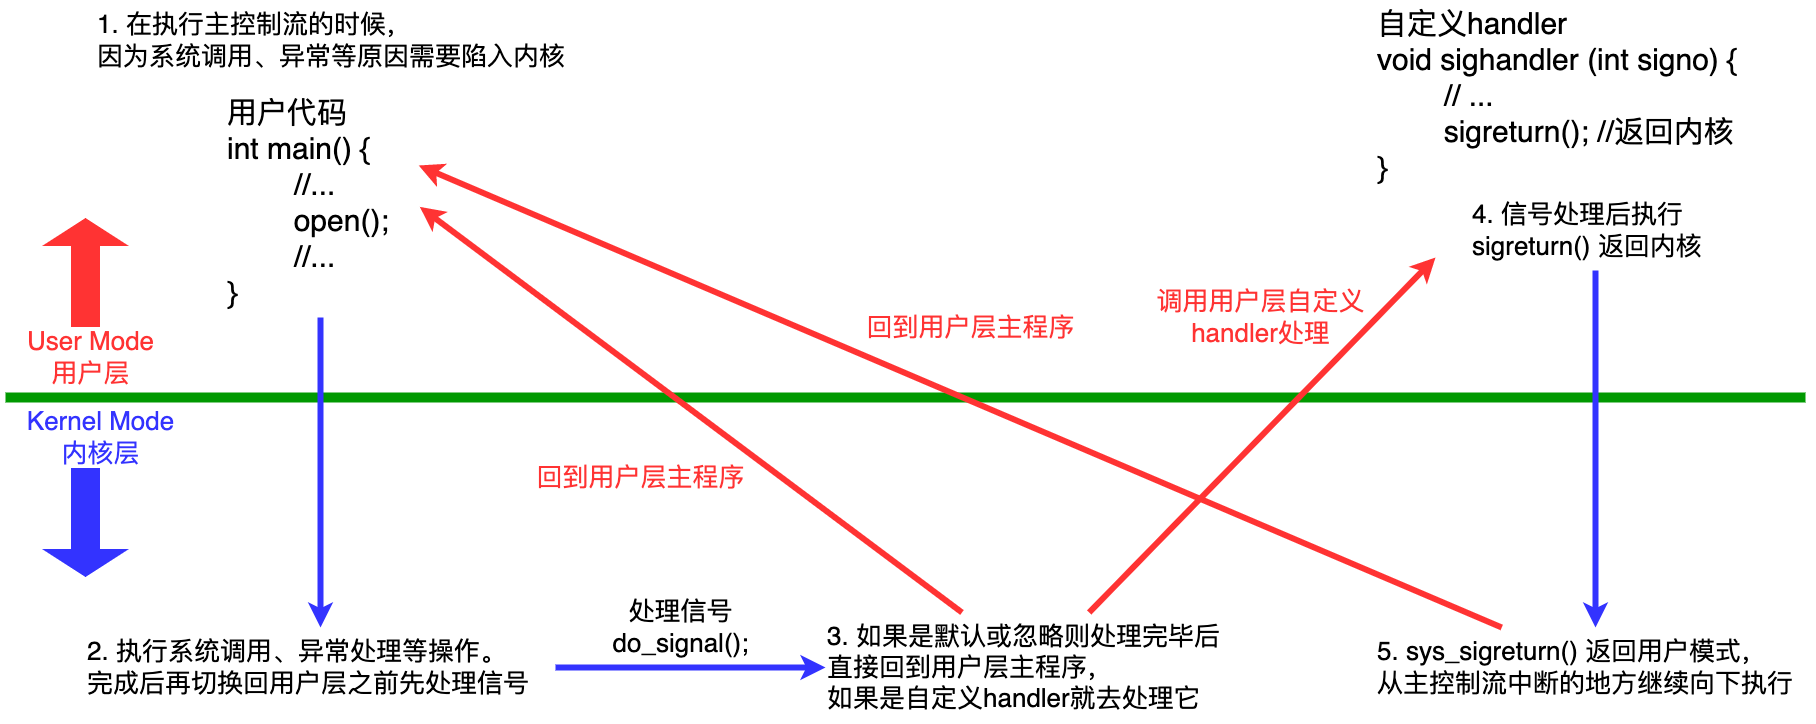

The diagram above was exported from draw.io. Its source (the exported page's mxGraphModel, read from the mxfile embedded in the PNG):
<mxGraphModel dx="2671" dy="1598" grid="1" gridSize="10" guides="1" tooltips="1" connect="1" arrows="1" fold="1" page="0" pageScale="1" pageWidth="827" pageHeight="1169" background="#ffffff" math="0" shadow="0">
  <root>
    <mxCell id="0" />
    <mxCell id="1" parent="0" />
    <mxCell id="V6Ar0vzbExwNdoY8CMNq-31" value="" style="endArrow=none;html=1;rounded=0;strokeColor=#009900;strokeWidth=10;" edge="1" parent="1">
      <mxGeometry width="50" height="50" relative="1" as="geometry">
        <mxPoint x="-160" y="20" as="sourcePoint" />
        <mxPoint x="1640" y="20" as="targetPoint" />
      </mxGeometry>
    </mxCell>
    <mxCell id="V6Ar0vzbExwNdoY8CMNq-35" value="&lt;div style=&quot;font-size: 26px;&quot;&gt;&lt;font style=&quot;font-size: 26px;&quot;&gt;1. 在执行主控制流的时&lt;/font&gt;&lt;span style=&quot;background-color: initial;&quot;&gt;候，&lt;/span&gt;&lt;/div&gt;&lt;div style=&quot;font-size: 26px;&quot;&gt;&lt;span style=&quot;background-color: initial;&quot;&gt;因为系统调用、异&lt;/span&gt;&lt;span style=&quot;background-color: initial;&quot;&gt;常等原因需要陷入内核&lt;/span&gt;&lt;/div&gt;" style="text;html=1;align=left;verticalAlign=middle;resizable=0;points=[];autosize=1;strokeColor=none;fillColor=none;" vertex="1" parent="1">
      <mxGeometry x="-70" y="-377" width="490" height="80" as="geometry" />
    </mxCell>
    <mxCell id="V6Ar0vzbExwNdoY8CMNq-40" style="edgeStyle=orthogonalEdgeStyle;rounded=0;orthogonalLoop=1;jettySize=auto;html=1;strokeWidth=6;strokeColor=#3333FF;" edge="1" parent="1" source="V6Ar0vzbExwNdoY8CMNq-37" target="V6Ar0vzbExwNdoY8CMNq-39">
      <mxGeometry relative="1" as="geometry" />
    </mxCell>
    <mxCell id="V6Ar0vzbExwNdoY8CMNq-37" value="&lt;div style=&quot;font-size: 26px;&quot;&gt;&lt;font style=&quot;font-size: 26px;&quot;&gt;2. 执行系统调用、&lt;/font&gt;&lt;span style=&quot;background-color: initial;&quot;&gt;异常处理等操作。&lt;/span&gt;&lt;/div&gt;&lt;div style=&quot;font-size: 26px;&quot;&gt;&lt;font style=&quot;font-size: 26px;&quot;&gt;完成后再切换回用户&lt;/font&gt;&lt;span style=&quot;background-color: initial;&quot;&gt;层之前先处理信号&lt;/span&gt;&lt;/div&gt;" style="text;html=1;align=left;verticalAlign=middle;resizable=0;points=[];autosize=1;strokeColor=none;fillColor=none;" vertex="1" parent="1">
      <mxGeometry x="-80" y="250" width="470" height="80" as="geometry" />
    </mxCell>
    <mxCell id="V6Ar0vzbExwNdoY8CMNq-43" style="rounded=0;orthogonalLoop=1;jettySize=auto;html=1;strokeWidth=6;strokeColor=#FF3333;entryX=1.023;entryY=0.519;entryDx=0;entryDy=0;entryPerimeter=0;" edge="1" parent="1" source="V6Ar0vzbExwNdoY8CMNq-39" target="V6Ar0vzbExwNdoY8CMNq-41">
      <mxGeometry relative="1" as="geometry" />
    </mxCell>
    <mxCell id="V6Ar0vzbExwNdoY8CMNq-51" style="rounded=0;orthogonalLoop=1;jettySize=auto;html=1;strokeWidth=6;strokeColor=#FF3333;" edge="1" parent="1" source="V6Ar0vzbExwNdoY8CMNq-39">
      <mxGeometry relative="1" as="geometry">
        <mxPoint x="1270" y="-120" as="targetPoint" />
      </mxGeometry>
    </mxCell>
    <mxCell id="V6Ar0vzbExwNdoY8CMNq-39" value="&lt;div style=&quot;font-size: 26px;&quot;&gt;&lt;font style=&quot;font-size: 26px;&quot;&gt;3. 如果是默认或忽略则处理完毕&lt;/font&gt;&lt;span style=&quot;background-color: initial;&quot;&gt;后&lt;/span&gt;&lt;/div&gt;&lt;div style=&quot;font-size: 26px;&quot;&gt;&lt;span style=&quot;background-color: initial;&quot;&gt;直接回到用户层主程序，&lt;/span&gt;&lt;/div&gt;&lt;div style=&quot;font-size: 26px;&quot;&gt;&lt;font style=&quot;font-size: 26px;&quot;&gt;如果是自定义handler就去处理它&lt;/font&gt;&lt;/div&gt;" style="text;html=1;align=left;verticalAlign=middle;resizable=0;points=[];autosize=1;strokeColor=none;fillColor=none;" vertex="1" parent="1">
      <mxGeometry x="660" y="235" width="420" height="110" as="geometry" />
    </mxCell>
    <mxCell id="V6Ar0vzbExwNdoY8CMNq-54" style="edgeStyle=orthogonalEdgeStyle;rounded=0;orthogonalLoop=1;jettySize=auto;html=1;strokeWidth=6;strokeColor=#3333FF;" edge="1" parent="1" source="V6Ar0vzbExwNdoY8CMNq-41" target="V6Ar0vzbExwNdoY8CMNq-37">
      <mxGeometry relative="1" as="geometry" />
    </mxCell>
    <mxCell id="V6Ar0vzbExwNdoY8CMNq-41" value="&lt;font style=&quot;font-size: 30px;&quot;&gt;用户代码&lt;/font&gt;&lt;div style=&quot;font-size: 30px;&quot;&gt;&lt;font style=&quot;font-size: 30px;&quot;&gt;int main() {&lt;/font&gt;&lt;/div&gt;&lt;div style=&quot;font-size: 30px;&quot;&gt;&lt;font style=&quot;font-size: 30px;&quot;&gt;&lt;span style=&quot;white-space: pre;&quot;&gt;&#09;&lt;/span&gt;//...&lt;/font&gt;&lt;/div&gt;&lt;div style=&quot;font-size: 30px;&quot;&gt;&lt;font style=&quot;font-size: 30px;&quot;&gt;&lt;span style=&quot;white-space: pre;&quot;&gt;&#09;&lt;/span&gt;open();&lt;/font&gt;&lt;/div&gt;&lt;div style=&quot;font-size: 30px;&quot;&gt;&lt;font style=&quot;font-size: 30px;&quot;&gt;&lt;span style=&quot;white-space: pre;&quot;&gt;&#09;&lt;/span&gt;//...&lt;/font&gt;&lt;/div&gt;&lt;div style=&quot;font-size: 30px;&quot;&gt;&lt;font style=&quot;font-size: 30px;&quot;&gt;}&lt;/font&gt;&lt;/div&gt;" style="text;html=1;align=left;verticalAlign=middle;resizable=0;points=[];autosize=1;strokeColor=none;fillColor=none;" vertex="1" parent="1">
      <mxGeometry x="60" y="-290" width="190" height="230" as="geometry" />
    </mxCell>
    <mxCell id="V6Ar0vzbExwNdoY8CMNq-47" style="rounded=0;orthogonalLoop=1;jettySize=auto;html=1;entryX=1.017;entryY=0.339;entryDx=0;entryDy=0;entryPerimeter=0;strokeWidth=6;strokeColor=#FF3333;" edge="1" parent="1" source="V6Ar0vzbExwNdoY8CMNq-42" target="V6Ar0vzbExwNdoY8CMNq-41">
      <mxGeometry relative="1" as="geometry" />
    </mxCell>
    <mxCell id="V6Ar0vzbExwNdoY8CMNq-42" value="&lt;div style=&quot;font-size: 26px;&quot;&gt;&lt;font style=&quot;font-size: 26px;&quot;&gt;5. sys_sigreturn()&amp;nbsp;&lt;/font&gt;&lt;span style=&quot;background-color: initial;&quot;&gt;返回用户模式，&lt;/span&gt;&lt;/div&gt;&lt;div style=&quot;font-size: 26px;&quot;&gt;&lt;span style=&quot;background-color: initial;&quot;&gt;从主控制流&lt;/span&gt;&lt;span style=&quot;background-color: initial;&quot;&gt;中断的地方继续向下执行&lt;/span&gt;&lt;/div&gt;" style="text;html=1;align=left;verticalAlign=middle;resizable=0;points=[];autosize=1;strokeColor=none;fillColor=none;" vertex="1" parent="1">
      <mxGeometry x="1210" y="250" width="440" height="80" as="geometry" />
    </mxCell>
    <mxCell id="V6Ar0vzbExwNdoY8CMNq-44" value="&lt;font color=&quot;#ff3333&quot; style=&quot;font-size: 26px;&quot;&gt;回到用户层主程序&lt;/font&gt;" style="text;html=1;align=center;verticalAlign=middle;resizable=0;points=[];autosize=1;strokeColor=none;fillColor=none;" vertex="1" parent="1">
      <mxGeometry x="360" y="80" width="230" height="40" as="geometry" />
    </mxCell>
    <mxCell id="V6Ar0vzbExwNdoY8CMNq-46" style="edgeStyle=orthogonalEdgeStyle;rounded=0;orthogonalLoop=1;jettySize=auto;html=1;strokeWidth=6;strokeColor=#3333FF;" edge="1" parent="1" source="V6Ar0vzbExwNdoY8CMNq-45" target="V6Ar0vzbExwNdoY8CMNq-42">
      <mxGeometry relative="1" as="geometry" />
    </mxCell>
    <mxCell id="V6Ar0vzbExwNdoY8CMNq-45" value="&lt;div style=&quot;font-size: 26px;&quot;&gt;&lt;font style=&quot;font-size: 26px;&quot;&gt;4. 信号处理后执行&lt;/font&gt;&lt;/div&gt;&lt;div style=&quot;font-size: 26px;&quot;&gt;&lt;font style=&quot;font-size: 26px;&quot;&gt;sigreturn() 返回内核&lt;/font&gt;&lt;/div&gt;" style="text;html=1;align=left;verticalAlign=middle;resizable=0;points=[];autosize=1;strokeColor=none;fillColor=none;" vertex="1" parent="1">
      <mxGeometry x="1305" y="-187" width="250" height="80" as="geometry" />
    </mxCell>
    <mxCell id="V6Ar0vzbExwNdoY8CMNq-48" value="&lt;div style=&quot;font-size: 30px;&quot;&gt;&lt;font style=&quot;font-size: 30px;&quot;&gt;自定义handler&lt;/font&gt;&lt;/div&gt;&lt;div style=&quot;font-size: 30px;&quot;&gt;&lt;font style=&quot;font-size: 30px;&quot;&gt;void sighandler (int signo) {&lt;/font&gt;&lt;/div&gt;&lt;div style=&quot;font-size: 30px;&quot;&gt;&lt;font style=&quot;font-size: 30px;&quot;&gt;&lt;span style=&quot;white-space: pre;&quot;&gt;&#09;&lt;/span&gt;// ...&lt;br&gt;&lt;/font&gt;&lt;/div&gt;&lt;div style=&quot;font-size: 30px;&quot;&gt;&lt;font style=&quot;font-size: 30px;&quot;&gt;&lt;span style=&quot;white-space: pre;&quot;&gt;&#09;&lt;/span&gt;sigreturn(); //返回内核&lt;/font&gt;&lt;/div&gt;&lt;div style=&quot;font-size: 30px;&quot;&gt;&lt;font style=&quot;font-size: 30px;&quot;&gt;}&lt;/font&gt;&lt;/div&gt;" style="text;html=1;align=left;verticalAlign=middle;resizable=0;points=[];autosize=1;strokeColor=none;fillColor=none;" vertex="1" parent="1">
      <mxGeometry x="1210" y="-377" width="380" height="190" as="geometry" />
    </mxCell>
    <mxCell id="V6Ar0vzbExwNdoY8CMNq-50" value="&lt;font color=&quot;#ff3333&quot; style=&quot;font-size: 26px;&quot;&gt;回到用户层主程序&lt;/font&gt;" style="text;html=1;align=center;verticalAlign=middle;resizable=0;points=[];autosize=1;strokeColor=none;fillColor=none;" vertex="1" parent="1">
      <mxGeometry x="690" y="-70" width="230" height="40" as="geometry" />
    </mxCell>
    <mxCell id="V6Ar0vzbExwNdoY8CMNq-52" value="&lt;font color=&quot;#ff3333&quot; style=&quot;font-size: 26px;&quot;&gt;调用用户层自定义&lt;br&gt;handler处理&lt;/font&gt;" style="text;html=1;align=center;verticalAlign=middle;resizable=0;points=[];autosize=1;strokeColor=none;fillColor=none;" vertex="1" parent="1">
      <mxGeometry x="980" y="-100" width="230" height="80" as="geometry" />
    </mxCell>
    <mxCell id="V6Ar0vzbExwNdoY8CMNq-53" value="&lt;font style=&quot;font-size: 26px;&quot;&gt;处理信号&lt;br&gt;do_signal();&lt;/font&gt;" style="text;html=1;align=center;verticalAlign=middle;resizable=0;points=[];autosize=1;strokeColor=none;fillColor=none;" vertex="1" parent="1">
      <mxGeometry x="435" y="210" width="160" height="80" as="geometry" />
    </mxCell>
    <mxCell id="V6Ar0vzbExwNdoY8CMNq-85" value="" style="shape=flexArrow;endArrow=classic;html=1;rounded=0;fillColor=#FF3333;strokeColor=none;endWidth=57;endSize=9;width=29;" edge="1" parent="1">
      <mxGeometry width="50" height="50" relative="1" as="geometry">
        <mxPoint x="-80" y="-50" as="sourcePoint" />
        <mxPoint x="-80" y="-160" as="targetPoint" />
      </mxGeometry>
    </mxCell>
    <mxCell id="V6Ar0vzbExwNdoY8CMNq-89" value="" style="shape=flexArrow;endArrow=classic;html=1;rounded=0;fillColor=#3333FF;strokeColor=none;endWidth=57;endSize=9;width=29;" edge="1" parent="1">
      <mxGeometry width="50" height="50" relative="1" as="geometry">
        <mxPoint x="-80" y="90" as="sourcePoint" />
        <mxPoint x="-80" y="200" as="targetPoint" />
      </mxGeometry>
    </mxCell>
    <mxCell id="V6Ar0vzbExwNdoY8CMNq-90" value="&lt;font color=&quot;#ff3333&quot; style=&quot;font-size: 26px;&quot;&gt;User Mode&lt;br&gt;用户层&lt;/font&gt;" style="text;html=1;align=center;verticalAlign=middle;resizable=0;points=[];autosize=1;strokeColor=none;fillColor=none;" vertex="1" parent="1">
      <mxGeometry x="-150" y="-60" width="150" height="80" as="geometry" />
    </mxCell>
    <mxCell id="V6Ar0vzbExwNdoY8CMNq-92" value="&lt;font style=&quot;font-size: 26px;&quot;&gt;&lt;font color=&quot;#3333ff&quot;&gt;Kernel Mode&lt;br&gt;内核层&lt;/font&gt;&lt;br&gt;&lt;/font&gt;" style="text;html=1;align=center;verticalAlign=middle;resizable=0;points=[];autosize=1;strokeColor=none;fillColor=none;" vertex="1" parent="1">
      <mxGeometry x="-150" y="20" width="170" height="80" as="geometry" />
    </mxCell>
  </root>
</mxGraphModel>